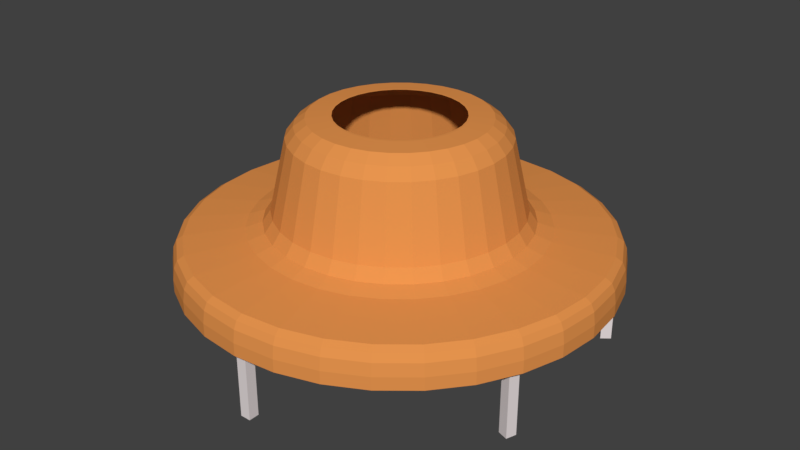 # Source: boombankS.blend  (saved by Blender 2.77.0; exported with 4.5.12 LTS)
import bpy
from mathutils import Matrix  # noqa: F401  (used for matrix-valued properties, if any)

bpy.ops.wm.read_factory_settings(use_empty=True)
scene = bpy.context.scene
scene.name = 'Scene'

# ---- collections
col_collection_1 = bpy.data.collections.new('Collection 1'); scene.collection.children.link(col_collection_1)

# ---- materials (node trees are filled in below, after node groups)
mat_material_001 = bpy.data.materials.new('Material.001')
mat_material_001.alpha_threshold = 0.0
mat_material_001.use_transparent_shadow = False
mat_material_001.diffuse_color = (0.8, 0.2983, 0.07643, 1.0)
mat_material_001.roughness = 0.5
mat_material_052 = bpy.data.materials.new('Material.052')
mat_material_052.alpha_threshold = 0.0
mat_material_052.use_transparent_shadow = False
mat_material_052.diffuse_color = (0.8, 0.7295, 0.7295, 1.0)
mat_material_052.roughness = 0.5

# ---- material node trees

# ---- world
world_world = bpy.data.worlds.new('World'); scene.world = world_world
world_world.color = (0.05088, 0.05088, 0.05088)
world_world.use_sun_shadow = False
world_world.sun_shadow_jitter_overblur = 0.0
world_world.cycles.sampling_method = 'MANUAL'

# ---- meshes
me_cylinder = bpy.data.meshes.new('Cylinder')
me_cylinder.from_pydata([(-0.05169, 1.679, -2.13), (-0.05169, 1.679, -1.487), (-0.05169, 1.769, -2.13), (-0.05169, 1.769, -1.487), (0.03795, 1.679, -2.13), (0.03795, 1.679, -1.487), (0.03795, 1.769, -2.13), (0.03795, 1.769, -1.487), (0.0, 1.0, -1.038), (-0.0007377, 0.8665, -0.4238), (0.1951, 0.9808, -1.038), (0.1682, 0.8499, -0.4238), (0.3827, 0.9239, -1.038), (0.3307, 0.8006, -0.4238), (0.5556, 0.8315, -1.038), (0.4805, 0.7206, -0.4238), (0.7071, 0.7071, -1.038), (0.6117, 0.6128, -0.4238), (0.8315, 0.5556, -1.038), (0.7194, 0.4816, -0.4238), (0.9239, 0.3827, -1.038), (0.7995, 0.3318, -0.4238), (0.9808, 0.1951, -1.038), (0.8488, 0.1694, -0.4238), (1.0, 7.55e-08, -1.038), (0.8654, 0.0003944, -0.4238), (0.9808, -0.1951, -1.038), (0.8488, -0.1686, -0.4238), (0.9239, -0.3827, -1.038), (0.7995, -0.3311, -0.4238), (0.8315, -0.5556, -1.038), (0.7194, -0.4808, -0.4238), (0.7071, -0.7071, -1.038), (0.6117, -0.6121, -0.4238), (0.5556, -0.8315, -1.038), (0.4805, -0.7198, -0.4238), (0.3827, -0.9239, -1.038), (0.3307, -0.7998, -0.4238), (0.1951, -0.9808, -1.038), (0.1682, -0.8491, -0.4238), (-3.258e-07, -1.0, -1.038), (-0.000738, -0.8657, -0.4238), (-0.1951, -0.9808, -1.038), (-0.1697, -0.8491, -0.4238), (-0.3827, -0.9239, -1.038), (-0.3322, -0.7998, -0.4238), (-0.5556, -0.8315, -1.038), (-0.4819, -0.7198, -0.4238), (-0.7071, -0.7071, -1.038), (-0.6132, -0.6121, -0.4238), (-0.8315, -0.5556, -1.038), (-0.7209, -0.4808, -0.4238), (-0.9239, -0.3827, -1.038), (-0.8009, -0.3311, -0.4238), (-0.9808, -0.1951, -1.038), (-0.8502, -0.1686, -0.4238), (-1.0, 9.656e-07, -1.038), (-0.8669, 0.0003952, -0.4238), (-0.9808, 0.1951, -1.038), (-0.8502, 0.1694, -0.4238), (-0.9239, 0.3827, -1.038), (-0.8009, 0.3319, -0.4238), (-0.8315, 0.5556, -1.038), (-0.7209, 0.4816, -0.4238), (-0.7071, 0.7071, -1.038), (-0.6132, 0.6128, -0.4238), (-0.5556, 0.8315, -1.038), (-0.4819, 0.7206, -0.4238), (-0.3827, 0.9239, -1.038), (-0.3322, 0.8006, -0.4238), (-0.1951, 0.9808, -1.038), (-0.1697, 0.8499, -0.4238), (-2.09e-09, 1.039, -1.038), (0.2027, 1.019, -1.038), (0.1748, 0.883, -0.4238), (-0.0007377, 0.9003, -0.4238), (0.3976, 0.9599, -1.038), (0.3437, 0.8318, -0.4238), (0.5773, 0.8639, -1.038), (0.4992, 0.7487, -0.4238), (0.7347, 0.7347, -1.038), (0.6356, 0.6367, -0.4238), (0.8639, 0.5773, -1.038), (0.7475, 0.5004, -0.4238), (0.9599, 0.3976, -1.038), (0.8307, 0.3448, -0.4238), (1.019, 0.2027, -1.038), (0.8819, 0.176, -0.4238), (1.039, 6.601e-08, -1.038), (0.8992, 0.0003944, -0.4238), (1.019, -0.2027, -1.038), (0.8819, -0.1752, -0.4238), (0.9599, -0.3976, -1.038), (0.8307, -0.344, -0.4238), (0.8639, -0.5773, -1.038), (0.7475, -0.4996, -0.4238), (0.7347, -0.7347, -1.038), (0.6356, -0.636, -0.4238), (0.5773, -0.8639, -1.038), (0.4992, -0.7479, -0.4238), (0.3976, -0.9599, -1.038), (0.3437, -0.831, -0.4238), (0.2027, -1.019, -1.038), (0.1748, -0.8823, -0.4238), (-3.406e-07, -1.039, -1.038), (-0.000738, -0.8995, -0.4238), (-0.2027, -1.019, -1.038), (-0.1763, -0.8823, -0.4238), (-0.3976, -0.9599, -1.038), (-0.3451, -0.831, -0.4238), (-0.5773, -0.8639, -1.038), (-0.5007, -0.7479, -0.4238), (-0.7347, -0.7347, -1.038), (-0.6371, -0.636, -0.4238), (-0.8639, -0.5773, -1.038), (-0.749, -0.4996, -0.4238), (-0.9599, -0.3976, -1.038), (-0.8322, -0.344, -0.4238), (-1.019, -0.2027, -1.038), (-0.8834, -0.1752, -0.4238), (-1.039, 9.909e-07, -1.038), (-0.9007, 0.0003952, -0.4238), (-1.019, 0.2027, -1.038), (-0.8834, 0.176, -0.4238), (-0.9599, 0.3976, -1.038), (-0.8322, 0.3448, -0.4238), (-0.8639, 0.5773, -1.038), (-0.749, 0.5004, -0.4238), (-0.7347, 0.7347, -1.038), (-0.6371, 0.6367, -0.4238), (-0.5773, 0.8639, -1.038), (-0.5007, 0.7487, -0.4238), (-0.3976, 0.9599, -1.038), (-0.3451, 0.8318, -0.4238), (-0.2027, 1.019, -1.038), (-0.1763, 0.883, -0.4238), (0.1551, 0.7838, -0.3325), (-0.0007377, 0.7992, -0.3325), (0.3049, 0.7384, -0.3325), (0.4431, 0.6646, -0.3325), (0.5641, 0.5652, -0.3325), (0.6634, 0.4442, -0.3325), (0.7373, 0.3061, -0.3325), (0.7827, 0.1562, -0.3325), (0.7981, 0.0003944, -0.3325), (0.7827, -0.1554, -0.3325), (0.7373, -0.3053, -0.3325), (0.6634, -0.4434, -0.3325), (0.5641, -0.5644, -0.3325), (0.4431, -0.6638, -0.3325), (0.3049, -0.7376, -0.3325), (0.1551, -0.7831, -0.3325), (-0.0007379, -0.7984, -0.3325), (-0.1566, -0.7831, -0.3325), (-0.3064, -0.7376, -0.3325), (-0.4445, -0.6638, -0.3325), (-0.5656, -0.5644, -0.3325), (-0.6649, -0.4434, -0.3325), (-0.7387, -0.3053, -0.3325), (-0.7842, -0.1554, -0.3325), (-0.7995, 0.0003951, -0.3325), (-0.7842, 0.1562, -0.3325), (-0.7387, 0.3061, -0.3325), (-0.6649, 0.4442, -0.3325), (-0.5656, 0.5652, -0.3325), (-0.4445, 0.6646, -0.3325), (-0.3064, 0.7384, -0.3325), (-0.1566, 0.7838, -0.3325), (0.1612, 0.8144, -0.3325), (-0.0007377, 0.8304, -0.3325), (0.3169, 0.7672, -0.3325), (0.4604, 0.6905, -0.3325), (0.5861, 0.5873, -0.3325), (0.6894, 0.4615, -0.3325), (0.7661, 0.318, -0.3325), (0.8133, 0.1623, -0.3325), (0.8292, 0.0003944, -0.3325), (0.8133, -0.1615, -0.3325), (0.7661, -0.3172, -0.3325), (0.6894, -0.4607, -0.3325), (0.5861, -0.5865, -0.3325), (0.4604, -0.6897, -0.3325), (0.3169, -0.7664, -0.3325), (0.1612, -0.8136, -0.3325), (-0.0007379, -0.8296, -0.3325), (-0.1627, -0.8136, -0.3325), (-0.3184, -0.7664, -0.3325), (-0.4618, -0.6897, -0.3325), (-0.5876, -0.5865, -0.3325), (-0.6908, -0.4607, -0.3325), (-0.7675, -0.3172, -0.3325), (-0.8148, -0.1615, -0.3325), (-0.8307, 0.0003952, -0.3325), (-0.8148, 0.1623, -0.3325), (-0.7675, 0.318, -0.3325), (-0.6908, 0.4615, -0.3325), (-0.5876, 0.5873, -0.3325), (-0.4618, 0.6905, -0.3325), (-0.3184, 0.7672, -0.3325), (-0.1627, 0.8144, -0.3325), (0.138, 0.6978, -0.2685), (-0.0007377, 0.7114, -0.2685), (0.2714, 0.6573, -0.2685), (0.3943, 0.5916, -0.2685), (0.502, 0.5032, -0.2685), (0.5905, 0.3954, -0.2685), (0.6562, 0.2725, -0.2685), (0.6966, 0.1391, -0.2685), (0.7103, 0.0003944, -0.2685), (0.6966, -0.1383, -0.2685), (0.6562, -0.2717, -0.2685), (0.5905, -0.3946, -0.2685), (0.502, -0.5024, -0.2685), (0.3943, -0.5908, -0.2685), (0.2714, -0.6565, -0.2685), (0.138, -0.697, -0.2685), (-0.0007379, -0.7106, -0.2685), (-0.1395, -0.697, -0.2685), (-0.2728, -0.6565, -0.2685), (-0.3958, -0.5908, -0.2685), (-0.5035, -0.5024, -0.2685), (-0.5919, -0.3946, -0.2685), (-0.6576, -0.2717, -0.2685), (-0.6981, -0.1383, -0.2685), (-0.7118, 0.0003951, -0.2685), (-0.6981, 0.1391, -0.2685), (-0.6576, 0.2725, -0.2685), (-0.5919, 0.3954, -0.2685), (-0.5035, 0.5032, -0.2685), (-0.3958, 0.5916, -0.2685), (-0.2728, 0.6573, -0.2685), (-0.1395, 0.6978, -0.2685), (0.1434, 0.725, -0.2685), (-0.0007377, 0.7392, -0.2685), (0.282, 0.6829, -0.2685), (0.4097, 0.6147, -0.2685), (0.5217, 0.5228, -0.2685), (0.6135, 0.4108, -0.2685), (0.6818, 0.2831, -0.2685), (0.7239, 0.1445, -0.2685), (0.738, 0.0003944, -0.2685), (0.7239, -0.1437, -0.2685), (0.6818, -0.2823, -0.2685), (0.6135, -0.4101, -0.2685), (0.5217, -0.522, -0.2685), (0.4097, -0.6139, -0.2685), (0.282, -0.6822, -0.2685), (0.1434, -0.7242, -0.2685), (-0.0007379, -0.7384, -0.2685), (-0.1449, -0.7242, -0.2685), (-0.2835, -0.6822, -0.2685), (-0.4112, -0.6139, -0.2685), (-0.5231, -0.522, -0.2685), (-0.615, -0.4101, -0.2685), (-0.6833, -0.2823, -0.2685), (-0.7253, -0.1437, -0.2685), (-0.7395, 0.0003951, -0.2685), (-0.7253, 0.1445, -0.2685), (-0.6833, 0.2831, -0.2685), (-0.615, 0.4108, -0.2685), (-0.5231, 0.5228, -0.2685), (-0.4112, 0.6147, -0.2685), (-0.2835, 0.6829, -0.2685), (-0.1449, 0.725, -0.2685), (0.1027, 0.5204, -0.2549), (-0.0007376, 0.5306, -0.2549), (0.2022, 0.4902, -0.2549), (0.2938, 0.4412, -0.2549), (0.3742, 0.3753, -0.2549), (0.4401, 0.2949, -0.2549), (0.4891, 0.2033, -0.2549), (0.5193, 0.1038, -0.2549), (0.5294, 0.0003945, -0.2549), (0.5193, -0.103, -0.2549), (0.4891, -0.2025, -0.2549), (0.4401, -0.2942, -0.2549), (0.3742, -0.3745, -0.2549), (0.2938, -0.4404, -0.2549), (0.2022, -0.4894, -0.2549), (0.1027, -0.5196, -0.2549), (-0.0007378, -0.5298, -0.2549), (-0.1042, -0.5196, -0.2549), (-0.2036, -0.4894, -0.2549), (-0.2953, -0.4404, -0.2549), (-0.3756, -0.3745, -0.2549), (-0.4416, -0.2942, -0.2549), (-0.4906, -0.2025, -0.2549), (-0.5207, -0.103, -0.2549), (-0.5309, 0.000395, -0.2549), (-0.5207, 0.1038, -0.2549), (-0.4906, 0.2033, -0.2549), (-0.4416, 0.2949, -0.2549), (-0.3756, 0.3753, -0.2549), (-0.2953, 0.4412, -0.2549), (-0.2036, 0.4902, -0.2549), (-0.1042, 0.5204, -0.2549), (0.1067, 0.5407, -0.2549), (-0.0007376, 0.5513, -0.2549), (0.2101, 0.5093, -0.2549), (0.3053, 0.4584, -0.2549), (0.3888, 0.3899, -0.2549), (0.4573, 0.3064, -0.2549), (0.5082, 0.2112, -0.2549), (0.5395, 0.1079, -0.2549), (0.5501, 0.0003945, -0.2549), (0.5395, -0.1071, -0.2549), (0.5082, -0.2104, -0.2549), (0.4573, -0.3057, -0.2549), (0.3888, -0.3891, -0.2549), (0.3053, -0.4576, -0.2549), (0.2101, -0.5085, -0.2549), (0.1067, -0.5399, -0.2549), (-0.0007378, -0.5505, -0.2549), (-0.1082, -0.5399, -0.2549), (-0.2115, -0.5085, -0.2549), (-0.3068, -0.4576, -0.2549), (-0.3903, -0.3891, -0.2549), (-0.4588, -0.3057, -0.2549), (-0.5097, -0.2104, -0.2549), (-0.541, -0.1071, -0.2549), (-0.5516, 0.000395, -0.2549), (-0.541, 0.1079, -0.2549), (-0.5097, 0.2112, -0.2549), (-0.4588, 0.3064, -0.2549), (-0.3903, 0.3899, -0.2549), (-0.3068, 0.4584, -0.2549), (-0.2115, 0.5093, -0.2549), (-0.1082, 0.5407, -0.2549), (-6.488e-09, 1.065, -1.139), (0.2078, 1.045, -1.139), (0.4076, 0.984, -1.139), (0.5917, 0.8856, -1.139), (0.7531, 0.7531, -1.139), (0.8856, 0.5917, -1.139), (0.984, 0.4076, -1.139), (1.045, 0.2078, -1.139), (1.065, 6.101e-08, -1.139), (1.045, -0.2078, -1.139), (0.984, -0.4076, -1.139), (0.8856, -0.5917, -1.139), (0.7531, -0.7531, -1.139), (0.5917, -0.8856, -1.139), (0.4076, -0.984, -1.139), (0.2078, -1.045, -1.139), (-3.535e-07, -1.065, -1.139), (-0.2078, -1.045, -1.139), (-0.4076, -0.984, -1.139), (-0.5917, -0.8856, -1.139), (-0.7531, -0.7531, -1.139), (-0.8856, -0.5917, -1.139), (-0.984, -0.4076, -1.139), (-1.045, -0.2078, -1.139), (-1.065, 1.009e-06, -1.139), (-1.045, 0.2078, -1.139), (-0.984, 0.4076, -1.139), (-0.8856, 0.5917, -1.139), (-0.7531, 0.7531, -1.139), (-0.5917, 0.8856, -1.139), (-0.4076, 0.984, -1.139), (-0.2078, 1.045, -1.139), (-8.715e-09, 1.107, -1.139), (0.2159, 1.085, -1.139), (0.4235, 1.022, -1.139), (0.6148, 0.9202, -1.139), (0.7825, 0.7825, -1.139), (0.9202, 0.6148, -1.139), (1.022, 0.4235, -1.139), (1.085, 0.2159, -1.139), (1.107, 5.091e-08, -1.139), (1.085, -0.2159, -1.139), (1.022, -0.4235, -1.139), (0.9202, -0.6148, -1.139), (0.7825, -0.7825, -1.139), (0.6148, -0.9202, -1.139), (0.4235, -1.022, -1.139), (0.2159, -1.085, -1.139), (-3.693e-07, -1.107, -1.139), (-0.2159, -1.085, -1.139), (-0.4235, -1.022, -1.139), (-0.6148, -0.9202, -1.139), (-0.7825, -0.7825, -1.139), (-0.9202, -0.6148, -1.139), (-1.022, -0.4235, -1.139), (-1.085, -0.2159, -1.139), (-1.107, 1.036e-06, -1.139), (-1.085, 0.2159, -1.139), (-1.022, 0.4235, -1.139), (-0.9202, 0.6148, -1.139), (-0.7825, 0.7825, -1.139), (-0.6148, 0.9202, -1.139), (-0.4235, 1.022, -1.139), (-0.2159, 1.085, -1.139), (-2.132e-08, 1.197, -1.182), (0.2336, 1.174, -1.182), (0.4582, 1.106, -1.182), (0.6652, 0.9956, -1.182), (0.8467, 0.8467, -1.182), (0.9956, 0.6652, -1.182), (1.106, 0.4582, -1.182), (1.174, 0.2336, -1.182), (1.197, 3.111e-08, -1.182), (1.174, -0.2336, -1.182), (1.106, -0.4582, -1.182), (0.9956, -0.6652, -1.182), (0.8467, -0.8467, -1.182), (0.6652, -0.9956, -1.182), (0.4582, -1.106, -1.182), (0.2336, -1.174, -1.182), (-4.115e-07, -1.197, -1.182), (-0.2336, -1.174, -1.182), (-0.4582, -1.106, -1.182), (-0.6652, -0.9956, -1.182), (-0.8467, -0.8467, -1.182), (-0.9956, -0.6652, -1.182), (-1.106, -0.4582, -1.182), (-1.174, -0.2336, -1.182), (-1.197, 1.097e-06, -1.182), (-1.174, 0.2336, -1.182), (-1.106, 0.4582, -1.182), (-0.9956, 0.6652, -1.182), (-0.8467, 0.8467, -1.182), (-0.6652, 0.9956, -1.182), (-0.4582, 1.106, -1.182), (-0.2336, 1.174, -1.182), (-2.382e-08, 1.244, -1.182), (0.2427, 1.22, -1.182), (0.4761, 1.149, -1.182), (0.6912, 1.034, -1.182), (0.8797, 0.8797, -1.182), (1.034, 0.6912, -1.182), (1.149, 0.4761, -1.182), (1.22, 0.2427, -1.182), (1.244, 1.975e-08, -1.182), (1.22, -0.2427, -1.182), (1.149, -0.4761, -1.182), (1.034, -0.6912, -1.182), (0.8797, -0.8797, -1.182), (0.6912, -1.034, -1.182), (0.4761, -1.149, -1.182), (0.2427, -1.22, -1.182), (-4.292e-07, -1.244, -1.182), (-0.2427, -1.22, -1.182), (-0.4761, -1.149, -1.182), (-0.6912, -1.034, -1.182), (-0.8797, -0.8797, -1.182), (-1.034, -0.6912, -1.182), (-1.149, -0.4761, -1.182), (-1.22, -0.2427, -1.182), (-1.244, 1.127e-06, -1.182), (-1.22, 0.2427, -1.182), (-1.149, 0.4761, -1.182), (-1.034, 0.6912, -1.182), (-0.8797, 0.8797, -1.182), (-0.6912, 1.034, -1.182), (-0.4761, 1.149, -1.182), (-0.2427, 1.22, -1.182), (-8.749e-08, 1.68, -1.236), (0.3278, 1.648, -1.236), (0.6431, 1.552, -1.236), (0.9336, 1.397, -1.236), (1.188, 1.188, -1.236), (1.397, 0.9336, -1.236), (1.552, 0.6431, -1.236), (1.648, 0.3278, -1.236), (1.68, -8.783e-08, -1.236), (1.648, -0.3278, -1.236), (1.552, -0.6431, -1.236), (1.397, -0.9336, -1.236), (1.188, -1.188, -1.236), (0.9336, -1.397, -1.236), (0.6431, -1.552, -1.236), (0.3278, -1.648, -1.236), (-6.35e-07, -1.68, -1.236), (-0.3278, -1.648, -1.236), (-0.6431, -1.552, -1.236), (-0.9336, -1.397, -1.236), (-1.188, -1.188, -1.236), (-1.397, -0.9336, -1.236), (-1.552, -0.6431, -1.236), (-1.648, -0.3278, -1.236), (-1.68, 1.408e-06, -1.236), (-1.648, 0.3278, -1.236), (-1.552, 0.6431, -1.236), (-1.397, 0.9336, -1.236), (-1.188, 1.188, -1.236), (-0.9336, 1.397, -1.236), (-0.6431, 1.552, -1.236), (-0.3278, 1.648, -1.236), (-9.1e-08, 1.746, -1.236), (0.3406, 1.712, -1.236), (0.6682, 1.613, -1.236), (0.97, 1.452, -1.236), (1.235, 1.235, -1.236), (1.452, 0.97, -1.236), (1.613, 0.6682, -1.236), (1.712, 0.3406, -1.236), (1.746, -1.038e-07, -1.236), (1.712, -0.3406, -1.236), (1.613, -0.6682, -1.236), (1.452, -0.97, -1.236), (1.235, -1.235, -1.236), (0.97, -1.452, -1.236), (0.6682, -1.613, -1.236), (0.3406, -1.712, -1.236), (-6.599e-07, -1.746, -1.236), (-0.3406, -1.712, -1.236), (-0.6682, -1.613, -1.236), (-0.97, -1.452, -1.236), (-1.235, -1.235, -1.236), (-1.452, -0.97, -1.236), (-1.613, -0.6682, -1.236), (-1.712, -0.3406, -1.236), (-1.746, 1.45e-06, -1.236), (-1.712, 0.3406, -1.236), (-1.613, 0.6682, -1.236), (-1.452, 0.97, -1.236), (-1.235, 1.235, -1.236), (-0.97, 1.452, -1.236), (-0.6682, 1.613, -1.236), (-0.3406, 1.712, -1.236), (-9.27e-08, 1.733, -1.271), (0.338, 1.699, -1.271), (0.6631, 1.601, -1.271), (0.9627, 1.441, -1.271), (1.225, 1.225, -1.271), (1.441, 0.9627, -1.271), (1.601, 0.6631, -1.271), (1.699, 0.338, -1.271), (1.733, -1.004e-07, -1.271), (1.699, -0.338, -1.271), (1.601, -0.6631, -1.271), (1.441, -0.9627, -1.271), (1.225, -1.225, -1.271), (0.9627, -1.441, -1.271), (0.6631, -1.601, -1.271), (0.338, -1.699, -1.271), (-6.573e-07, -1.733, -1.271), (-0.3381, -1.699, -1.271), (-0.6631, -1.601, -1.271), (-0.9627, -1.441, -1.271), (-1.225, -1.225, -1.271), (-1.441, -0.9627, -1.271), (-1.601, -0.6631, -1.271), (-1.699, -0.338, -1.271), (-1.733, 1.442e-06, -1.271), (-1.699, 0.3381, -1.271), (-1.601, 0.6631, -1.271), (-1.441, 0.9627, -1.271), (-1.225, 1.225, -1.271), (-0.9627, 1.441, -1.271), (-0.6631, 1.601, -1.271), (-0.338, 1.699, -1.271), (-9.632e-08, 1.8, -1.271), (0.3512, 1.766, -1.271), (0.689, 1.663, -1.271), (1.0, 1.497, -1.271), (1.273, 1.273, -1.271), (1.497, 1.0, -1.271), (1.663, 0.689, -1.271), (1.766, 0.3512, -1.271), (1.8, -1.168e-07, -1.271), (1.766, -0.3512, -1.271), (1.663, -0.689, -1.271), (1.497, -1.0, -1.271), (1.273, -1.273, -1.271), (1.0, -1.497, -1.271), (0.689, -1.663, -1.271), (0.3512, -1.766, -1.271), (-6.83e-07, -1.8, -1.271), (-0.3512, -1.766, -1.271), (-0.689, -1.663, -1.271), (-1.0, -1.497, -1.271), (-1.273, -1.273, -1.271), (-1.497, -1.0, -1.271), (-1.663, -0.689, -1.271), (-1.766, -0.3512, -1.271), (-1.8, 1.486e-06, -1.271), (-1.766, 0.3512, -1.271), (-1.663, 0.689, -1.271), (-1.497, 1.0, -1.271), (-1.273, 1.273, -1.271), (-1.0, 1.497, -1.271), (-0.689, 1.663, -1.271), (-0.3512, 1.766, -1.271), (-9.561e-08, 1.759, -1.333), (0.3432, 1.725, -1.333), (0.6732, 1.625, -1.333), (0.9774, 1.463, -1.333), (1.244, 1.244, -1.333), (1.463, 0.9774, -1.333), (1.625, 0.6732, -1.333), (1.725, 0.3432, -1.333), (1.759, -1.073e-07, -1.333), (1.725, -0.3432, -1.333), (1.625, -0.6732, -1.333), (1.463, -0.9774, -1.333), (1.244, -1.244, -1.333), (0.9774, -1.463, -1.333), (0.6732, -1.625, -1.333), (0.3432, -1.725, -1.333), (-6.689e-07, -1.759, -1.333), (-0.3432, -1.725, -1.333), (-0.6732, -1.625, -1.333), (-0.9774, -1.463, -1.333), (-1.244, -1.244, -1.333), (-1.463, -0.9774, -1.333), (-1.625, -0.6732, -1.333), (-1.725, -0.3432, -1.333), (-1.759, 1.459e-06, -1.333), (-1.725, 0.3432, -1.333), (-1.625, 0.6732, -1.333), (-1.463, 0.9774, -1.333), (-1.244, 1.244, -1.333), (-0.9774, 1.463, -1.333), (-0.6732, 1.625, -1.333), (-0.3432, 1.725, -1.333), (-9.929e-08, 1.828, -1.333), (0.3566, 1.793, -1.333), (0.6995, 1.689, -1.333), (1.016, 1.52, -1.333), (1.293, 1.293, -1.333), (1.52, 1.016, -1.333), (1.689, 0.6995, -1.333), (1.793, 0.3566, -1.333), (1.828, -1.24e-07, -1.333), (1.793, -0.3566, -1.333), (1.689, -0.6995, -1.333), (1.52, -1.016, -1.333), (1.293, -1.293, -1.333), (1.016, -1.52, -1.333), (0.6995, -1.689, -1.333), (0.3566, -1.793, -1.333), (-6.949e-07, -1.828, -1.333), (-0.3566, -1.793, -1.333), (-0.6995, -1.689, -1.333), (-1.016, -1.52, -1.333), (-1.293, -1.293, -1.333), (-1.52, -1.016, -1.333), (-1.689, -0.6995, -1.333), (-1.793, -0.3566, -1.333), (-1.828, 1.503e-06, -1.333), (-1.793, 0.3566, -1.333), (-1.293, 1.293, -1.333), (-1.016, 1.52, -1.333), (-0.6995, 1.689, -1.333), (-0.3566, 1.793, -1.333), (-9.667e-08, 1.773, -1.438), (0.3459, 1.739, -1.438), (0.6785, 1.638, -1.438), (0.9851, 1.474, -1.438), (1.254, 1.254, -1.438), (1.474, 0.9851, -1.438), (1.638, 0.6785, -1.438), (1.739, 0.3459, -1.438), (1.773, -1.106e-07, -1.438), (1.739, -0.3459, -1.438), (1.638, -0.6785, -1.438), (1.474, -0.9851, -1.438), (1.254, -1.254, -1.438), (0.9851, -1.474, -1.438), (0.6785, -1.638, -1.438), (0.3459, -1.739, -1.438), (-6.744e-07, -1.773, -1.438), (-0.3459, -1.739, -1.438), (-0.6785, -1.638, -1.438), (-0.9851, -1.474, -1.438), (-1.254, -1.254, -1.438), (-1.474, -0.9851, -1.438), (-1.638, -0.6785, -1.438), (-1.739, -0.3459, -1.438), (-1.773, 1.468e-06, -1.438), (-1.739, 0.3459, -1.438), (-1.638, 0.6785, -1.438), (-1.474, 0.9851, -1.438), (-1.254, 1.254, -1.438), (-0.9851, 1.474, -1.438), (-0.6785, 1.638, -1.438), (-0.3459, 1.739, -1.438), (-1.004e-07, 1.842, -1.438), (0.3594, 1.807, -1.438), (0.705, 1.702, -1.438), (1.024, 1.532, -1.438), (1.303, 1.303, -1.438), (1.532, 1.024, -1.438), (1.702, 0.705, -1.438), (1.807, 0.3594, -1.438), (1.842, -1.274e-07, -1.438), (1.807, -0.3594, -1.438), (1.702, -0.705, -1.438), (1.532, -1.024, -1.438), (1.303, -1.303, -1.438), (1.024, -1.532, -1.438), (0.705, -1.702, -1.438), (0.3594, -1.807, -1.438), (-7.007e-07, -1.842, -1.438), (-0.3594, -1.807, -1.438), (-0.705, -1.702, -1.438), (-1.024, -1.532, -1.438), (-1.303, -1.303, -1.438), (-1.532, -1.024, -1.438), (-1.702, -0.705, -1.438), (-1.807, -0.3594, -1.438), (-1.842, 1.512e-06, -1.438), (-1.807, 0.3594, -1.438), (-1.532, 1.024, -1.438), (-1.303, 1.303, -1.438), (-1.024, 1.532, -1.438), (-0.705, 1.702, -1.438), (-0.3594, 1.807, -1.438), (-9.667e-08, 1.773, -1.547), (0.3459, 1.739, -1.547), (0.6785, 1.638, -1.547), (0.9851, 1.474, -1.547), (1.254, 1.254, -1.547), (1.474, 0.9851, -1.547), (1.638, 0.6785, -1.547), (1.739, 0.3459, -1.547), (1.773, -1.106e-07, -1.547), (1.739, -0.3459, -1.547), (1.638, -0.6785, -1.547), (1.474, -0.9851, -1.547), (1.254, -1.254, -1.547), (0.9851, -1.474, -1.547), (0.6785, -1.638, -1.547), (0.3459, -1.739, -1.547), (-6.744e-07, -1.773, -1.547), (-0.3459, -1.739, -1.547), (-0.6785, -1.638, -1.547), (-0.9851, -1.474, -1.547), (-1.254, -1.254, -1.547), (-1.474, -0.9851, -1.547), (-1.638, -0.6785, -1.547), (-1.739, -0.3459, -1.547), (-1.773, 1.468e-06, -1.547), (-1.739, 0.3459, -1.547), (-1.638, 0.6785, -1.547), (-1.474, 0.9851, -1.547), (-1.254, 1.254, -1.547), (-0.9851, 1.474, -1.547), (-0.6785, 1.638, -1.547), (-0.3459, 1.739, -1.547), (-1.004e-07, 1.842, -1.547), (0.3594, 1.807, -1.547), (0.705, 1.702, -1.547), (1.024, 1.532, -1.547), (1.303, 1.303, -1.547), (1.532, 1.024, -1.547), (1.702, 0.705, -1.547), (1.807, 0.3594, -1.547), (1.842, -1.274e-07, -1.547), (1.807, -0.3594, -1.547), (1.702, -0.705, -1.547), (1.532, -1.024, -1.547), (1.303, -1.303, -1.547), (1.024, -1.532, -1.547), (0.705, -1.702, -1.547), (0.3594, -1.807, -1.547), (-7.007e-07, -1.842, -1.547), (-0.3594, -1.807, -1.547), (-0.705, -1.702, -1.547), (-1.024, -1.532, -1.547), (-1.303, -1.303, -1.547), (-1.532, -1.024, -1.547), (-1.702, -0.705, -1.547), (-1.807, -0.3594, -1.547), (-1.842, 1.512e-06, -1.547), (-1.807, 0.3594, -1.547), (-1.702, 0.705, -1.547), (-1.532, 1.024, -1.547), (-1.303, 1.303, -1.547), (-1.024, 1.532, -1.547), (-0.705, 1.702, -1.547), (-0.3594, 1.807, -1.547), (-1.522, 1.013, -1.333), (-1.692, 0.6949, -1.333), (-1.702, 0.705, -1.438), (-1.797, 0.3493, -1.333), (-0.05169, -1.779, -2.13), (-0.05169, -1.779, -1.487), (-0.05169, -1.689, -2.13), (-0.05169, -1.689, -1.487), (0.03795, -1.779, -2.13), (0.03795, -1.779, -1.487), (0.03795, -1.689, -2.13), (0.03795, -1.689, -1.487), (-1.5, 0.9406, -2.13), (-1.5, 0.9406, -1.487), (-1.447, 1.013, -2.13), (-1.447, 1.013, -1.487), (-1.428, 0.8876, -2.13), (-1.428, 0.8876, -1.487), (-1.375, 0.9599, -2.13), (-1.375, 0.9599, -1.487), (-1.562, -0.6284, -2.13), (-1.562, -0.6284, -1.487), (-1.518, -0.7064, -2.13), (-1.518, -0.7064, -1.487), (-1.64, -0.6726, -2.13), (-1.64, -0.6726, -1.487), (-1.596, -0.7506, -2.13), (-1.596, -0.7506, -1.487), (1.353, 0.9948, -2.19), (1.353, 0.9948, -1.547), (1.423, 1.051, -2.19), (1.423, 1.051, -1.547), (1.409, 0.9248, -2.19), (1.409, 0.9248, -1.547), (1.479, 0.9808, -2.19), (1.479, 0.9808, -1.547), (1.646, -0.6619, -2.13), (1.646, -0.6619, -1.487), (1.617, -0.7466, -2.13), (1.617, -0.7466, -1.487), (1.561, -0.6325, -2.13), (1.561, -0.6325, -1.487), (1.532, -0.7172, -2.13), (1.532, -0.7172, -1.487)], [], [(1, 3, 2, 0), (3, 7, 6, 2), (7, 5, 4, 6), (5, 1, 0, 4), (0, 2, 6, 4), (5, 7, 3, 1), (8, 10, 11, 9), (10, 12, 13, 11), (12, 14, 15, 13), (14, 16, 17, 15), (16, 18, 19, 17), (18, 20, 21, 19), (20, 22, 23, 21), (22, 24, 25, 23), (24, 26, 27, 25), (26, 28, 29, 27), (28, 30, 31, 29), (30, 32, 33, 31), (32, 34, 35, 33), (34, 36, 37, 35), (36, 38, 39, 37), (38, 40, 41, 39), (40, 42, 43, 41), (42, 44, 45, 43), (44, 46, 47, 45), (46, 48, 49, 47), (48, 50, 51, 49), (50, 52, 53, 51), (52, 54, 55, 53), (54, 56, 57, 55), (56, 58, 59, 57), (58, 60, 61, 59), (60, 62, 63, 61), (62, 64, 65, 63), (64, 66, 67, 65), (66, 68, 69, 67), (68, 70, 71, 69), (70, 8, 9, 71), (72, 75, 74, 73), (73, 74, 77, 76), (76, 77, 79, 78), (78, 79, 81, 80), (80, 81, 83, 82), (82, 83, 85, 84), (84, 85, 87, 86), (86, 87, 89, 88), (88, 89, 91, 90), (90, 91, 93, 92), (92, 93, 95, 94), (94, 95, 97, 96), (96, 97, 99, 98), (98, 99, 101, 100), (100, 101, 103, 102), (102, 103, 105, 104), (104, 105, 107, 106), (106, 107, 109, 108), (108, 109, 111, 110), (110, 111, 113, 112), (112, 113, 115, 114), (114, 115, 117, 116), (116, 117, 119, 118), (118, 119, 121, 120), (120, 121, 123, 122), (122, 123, 125, 124), (124, 125, 127, 126), (126, 127, 129, 128), (128, 129, 131, 130), (130, 131, 133, 132), (132, 133, 135, 134), (134, 135, 75, 72), (107, 105, 184, 185), (8, 70, 359, 328), (35, 37, 150, 149), (122, 124, 386, 385), (89, 87, 175, 176), (54, 52, 350, 351), (17, 19, 141, 140), (104, 106, 377, 376), (69, 71, 167, 166), (36, 34, 341, 342), (123, 121, 192, 193), (86, 88, 368, 367), (51, 53, 158, 157), (18, 16, 332, 333), (105, 103, 183, 184), (70, 68, 358, 359), (33, 35, 149, 148), (120, 122, 385, 384), (87, 85, 174, 175), (52, 50, 349, 350), (15, 17, 140, 139), (102, 104, 376, 375), (67, 69, 166, 165), (34, 32, 340, 341), (121, 119, 191, 192), (84, 86, 367, 366), (49, 51, 157, 156), (16, 14, 331, 332), (103, 101, 182, 183), (68, 66, 357, 358), (31, 33, 148, 147), (118, 120, 384, 383), (85, 83, 173, 174), (50, 48, 348, 349), (13, 15, 139, 138), (100, 102, 375, 374), (75, 135, 199, 169), (32, 30, 339, 340), (65, 67, 165, 164), (82, 84, 366, 365), (119, 117, 190, 191), (47, 49, 156, 155), (14, 12, 330, 331), (134, 72, 360, 391), (101, 99, 181, 182), (66, 64, 356, 357), (29, 31, 147, 146), (83, 81, 172, 173), (116, 118, 383, 382), (48, 46, 347, 348), (11, 13, 138, 136), (98, 100, 374, 373), (135, 133, 198, 199), (63, 65, 164, 163), (30, 28, 338, 339), (80, 82, 365, 364), (117, 115, 189, 190), (12, 10, 329, 330), (132, 134, 391, 390), (45, 47, 155, 154), (99, 97, 180, 181), (27, 29, 146, 145), (64, 62, 355, 356), (114, 116, 382, 381), (159, 160, 224, 223), (186, 185, 249, 250), (158, 159, 223, 222), (185, 184, 248, 249), (157, 158, 222, 221), (184, 183, 247, 248), (156, 157, 221, 220), (183, 182, 246, 247), (155, 156, 220, 219), (182, 181, 245, 246), (154, 155, 219, 218), (181, 180, 244, 245), (153, 154, 218, 217), (180, 179, 243, 244), (152, 153, 217, 216), (179, 178, 242, 243), (151, 152, 216, 215), (178, 177, 241, 242), (150, 151, 215, 214), (177, 176, 240, 241), (149, 150, 214, 213), (176, 175, 239, 240), (148, 149, 213, 212), (175, 174, 238, 239), (147, 148, 212, 211), (174, 173, 237, 238), (169, 199, 263, 233), (146, 147, 211, 210), (173, 172, 236, 237), (199, 198, 262, 263), (145, 146, 210, 209), (172, 171, 235, 236), (53, 55, 159, 158), (125, 123, 193, 194), (71, 9, 137, 167), (19, 21, 142, 141), (91, 89, 176, 177), (37, 39, 151, 150), (109, 107, 185, 186), (74, 75, 169, 168), (55, 57, 160, 159), (127, 125, 194, 195), (21, 23, 143, 142), (93, 91, 177, 178), (39, 41, 152, 151), (111, 109, 186, 187), (57, 59, 161, 160), (129, 127, 195, 196), (77, 74, 168, 170), (23, 25, 144, 143), (95, 93, 178, 179), (41, 43, 153, 152), (113, 111, 187, 188), (59, 61, 162, 161), (131, 129, 196, 197), (79, 77, 170, 171), (25, 27, 145, 144), (97, 95, 179, 180), (43, 45, 154, 153), (115, 113, 188, 189), (9, 11, 136, 137), (61, 63, 163, 162), (133, 131, 197, 198), (81, 79, 171, 172), (254, 253, 317, 318), (201, 200, 264, 265), (226, 227, 291, 290), (253, 252, 316, 317), (225, 226, 290, 289), (252, 251, 315, 316), (224, 225, 289, 288), (251, 250, 314, 315), (223, 224, 288, 287), (250, 249, 313, 314), (222, 223, 287, 286), (249, 248, 312, 313), (221, 222, 286, 285), (248, 247, 311, 312), (220, 221, 285, 284), (247, 246, 310, 311), (219, 220, 284, 283), (246, 245, 309, 310), (218, 219, 283, 282), (245, 244, 308, 309), (217, 218, 282, 281), (244, 243, 307, 308), (216, 217, 281, 280), (243, 242, 306, 307), (215, 216, 280, 279), (242, 241, 305, 306), (214, 215, 279, 278), (241, 240, 304, 305), (213, 214, 278, 277), (240, 239, 303, 304), (212, 213, 277, 276), (239, 238, 302, 303), (187, 186, 250, 251), (160, 161, 225, 224), (188, 187, 251, 252), (161, 162, 226, 225), (189, 188, 252, 253), (162, 163, 227, 226), (137, 136, 200, 201), (190, 189, 253, 254), (163, 164, 228, 227), (136, 138, 202, 200), (191, 190, 254, 255), (164, 165, 229, 228), (138, 139, 203, 202), (192, 191, 255, 256), (165, 166, 230, 229), (139, 140, 204, 203), (193, 192, 256, 257), (166, 167, 231, 230), (140, 141, 205, 204), (194, 193, 257, 258), (167, 137, 201, 231), (141, 142, 206, 205), (195, 194, 258, 259), (168, 169, 233, 232), (142, 143, 207, 206), (196, 195, 259, 260), (170, 168, 232, 234), (143, 144, 208, 207), (197, 196, 260, 261), (171, 170, 234, 235), (144, 145, 209, 208), (198, 197, 261, 262), (273, 274, 306, 305), (282, 283, 315, 314), (291, 292, 324, 323), (264, 266, 298, 296), (274, 275, 307, 306), (283, 284, 316, 315), (292, 293, 325, 324), (266, 267, 299, 298), (275, 276, 308, 307), (284, 285, 317, 316), (293, 294, 326, 325), (267, 268, 300, 299), (276, 277, 309, 308), (285, 286, 318, 317), (294, 295, 327, 326), (268, 269, 301, 300), (277, 278, 310, 309), (286, 287, 319, 318), (295, 265, 297, 327), (269, 270, 302, 301), (278, 279, 311, 310), (287, 288, 320, 319), (270, 271, 303, 302), (279, 280, 312, 311), (288, 289, 321, 320), (271, 272, 304, 303), (280, 281, 313, 312), (289, 290, 322, 321), (272, 273, 305, 304), (281, 282, 314, 313), (265, 264, 296, 297), (290, 291, 323, 322), (227, 228, 292, 291), (200, 202, 266, 264), (255, 254, 318, 319), (228, 229, 293, 292), (202, 203, 267, 266), (256, 255, 319, 320), (229, 230, 294, 293), (203, 204, 268, 267), (257, 256, 320, 321), (230, 231, 295, 294), (204, 205, 269, 268), (258, 257, 321, 322), (231, 201, 265, 295), (205, 206, 270, 269), (259, 258, 322, 323), (232, 233, 297, 296), (206, 207, 271, 270), (260, 259, 323, 324), (234, 232, 296, 298), (207, 208, 272, 271), (261, 260, 324, 325), (235, 234, 298, 299), (208, 209, 273, 272), (262, 261, 325, 326), (236, 235, 299, 300), (209, 210, 274, 273), (263, 262, 326, 327), (237, 236, 300, 301), (210, 211, 275, 274), (233, 263, 327, 297), (238, 237, 301, 302), (211, 212, 276, 275), (385, 386, 450, 449), (333, 332, 396, 397), (359, 358, 422, 423), (384, 385, 449, 448), (332, 331, 395, 396), (358, 357, 421, 422), (383, 384, 448, 447), (331, 330, 394, 395), (357, 356, 420, 421), (382, 383, 447, 446), (330, 329, 393, 394), (356, 355, 419, 420), (381, 382, 446, 445), (329, 328, 392, 393), (355, 354, 418, 419), (380, 381, 445, 444), (354, 353, 417, 418), (379, 380, 444, 443), (353, 352, 416, 417), (378, 379, 443, 442), (352, 351, 415, 416), (377, 378, 442, 441), (351, 350, 414, 415), (376, 377, 441, 440), (350, 349, 413, 414), (375, 376, 440, 439), (349, 348, 412, 413), (374, 375, 439, 438), (348, 347, 411, 412), (373, 374, 438, 437), (347, 346, 410, 411), (372, 373, 437, 436), (20, 18, 333, 334), (88, 90, 369, 368), (38, 36, 342, 343), (106, 108, 378, 377), (72, 73, 361, 360), (56, 54, 351, 352), (124, 126, 387, 386), (22, 20, 334, 335), (90, 92, 370, 369), (40, 38, 343, 344), (108, 110, 379, 378), (58, 56, 352, 353), (126, 128, 388, 387), (73, 76, 362, 361), (24, 22, 335, 336), (92, 94, 371, 370), (42, 40, 344, 345), (110, 112, 380, 379), (60, 58, 353, 354), (128, 130, 389, 388), (76, 78, 363, 362), (26, 24, 336, 337), (94, 96, 372, 371), (44, 42, 345, 346), (112, 114, 381, 380), (10, 8, 328, 329), (62, 60, 354, 355), (130, 132, 390, 389), (78, 80, 364, 363), (28, 26, 337, 338), (96, 98, 373, 372), (46, 44, 346, 347), (451, 452, 516, 515), (399, 398, 462, 463), (424, 425, 489, 488), (450, 451, 515, 514), (398, 397, 461, 462), (392, 423, 487, 456), (449, 450, 514, 513), (397, 396, 460, 461), (423, 422, 486, 487), (448, 449, 513, 512), (396, 395, 459, 460), (422, 421, 485, 486), (447, 448, 512, 511), (395, 394, 458, 459), (421, 420, 484, 485), (446, 447, 511, 510), (394, 393, 457, 458), (420, 419, 483, 484), (445, 446, 510, 509), (393, 392, 456, 457), (419, 418, 482, 483), (444, 445, 509, 508), (418, 417, 481, 482), (443, 444, 508, 507), (417, 416, 480, 481), (442, 443, 507, 506), (416, 415, 479, 480), (441, 442, 506, 505), (415, 414, 478, 479), (440, 441, 505, 504), (414, 413, 477, 478), (439, 440, 504, 503), (328, 359, 423, 392), (334, 333, 397, 398), (386, 387, 451, 450), (360, 361, 425, 424), (335, 334, 398, 399), (387, 388, 452, 451), (361, 362, 426, 425), (336, 335, 399, 400), (388, 389, 453, 452), (362, 363, 427, 426), (337, 336, 400, 401), (389, 390, 454, 453), (363, 364, 428, 427), (338, 337, 401, 402), (390, 391, 455, 454), (364, 365, 429, 428), (339, 338, 402, 403), (391, 360, 424, 455), (365, 366, 430, 429), (340, 339, 403, 404), (366, 367, 431, 430), (341, 340, 404, 405), (367, 368, 432, 431), (342, 341, 405, 406), (368, 369, 433, 432), (343, 342, 406, 407), (369, 370, 434, 433), (344, 343, 407, 408), (370, 371, 435, 434), (345, 344, 408, 409), (371, 372, 436, 435), (346, 345, 409, 410), (517, 518, 582, 581), (465, 464, 528, 529), (490, 491, 555, 554), (516, 517, 581, 580), (464, 463, 527, 528), (489, 490, 554, 553), (515, 516, 580, 579), (463, 462, 526, 527), (488, 489, 553, 552), (514, 515, 579, 578), (462, 461, 525, 526), (456, 487, 551, 520), (513, 514, 578, 577), (461, 460, 524, 525), (487, 486, 550, 551), (512, 513, 577, 576), (460, 459, 523, 524), (486, 485, 549, 550), (511, 512, 576, 575), (459, 458, 522, 523), (485, 484, 548, 549), (510, 511, 575, 574), (458, 457, 521, 522), (484, 483, 547, 548), (509, 510, 574, 573), (457, 456, 520, 521), (483, 482, 546, 547), (508, 509, 573, 572), (482, 481, 545, 546), (507, 508, 572, 571), (481, 480, 544, 545), (506, 507, 571, 570), (425, 426, 490, 489), (400, 399, 463, 464), (452, 453, 517, 516), (426, 427, 491, 490), (401, 400, 464, 465), (453, 454, 518, 517), (427, 428, 492, 491), (402, 401, 465, 466), (454, 455, 519, 518), (428, 429, 493, 492), (403, 402, 466, 467), (455, 424, 488, 519), (429, 430, 494, 493), (404, 403, 467, 468), (430, 431, 495, 494), (405, 404, 468, 469), (431, 432, 496, 495), (406, 405, 469, 470), (432, 433, 497, 496), (407, 406, 470, 471), (433, 434, 498, 497), (408, 407, 471, 472), (434, 435, 499, 498), (409, 408, 472, 473), (435, 436, 500, 499), (410, 409, 473, 474), (436, 437, 501, 500), (411, 410, 474, 475), (437, 438, 502, 501), (412, 411, 475, 476), (438, 439, 503, 502), (413, 412, 476, 477), (557, 558, 622, 621), (583, 552, 616, 645), (531, 530, 594, 595), (556, 557, 621, 620), (582, 583, 645, 644), (530, 529, 593, 594), (555, 556, 620, 619), (581, 582, 644, 643), (529, 528, 592, 593), (554, 555, 619, 618), (580, 581, 643, 642), (528, 527, 591, 592), (553, 554, 618, 617), (527, 526, 590, 591), (552, 553, 617, 616), (547, 546, 610, 611), (526, 525, 589, 590), (520, 551, 615, 584), (525, 524, 588, 589), (551, 550, 614, 615), (576, 577, 641, 640), (524, 523, 587, 588), (550, 549, 613, 614), (575, 576, 640, 639), (523, 522, 586, 587), (549, 548, 612, 613), (574, 575, 639, 638), (522, 521, 585, 586), (548, 547, 611, 612), (573, 574, 638, 637), (491, 492, 556, 555), (466, 465, 529, 530), (518, 519, 583, 582), (492, 493, 557, 556), (467, 466, 530, 531), (519, 488, 552, 583), (493, 494, 558, 557), (468, 467, 531, 532), (494, 495, 559, 558), (469, 468, 532, 533), (495, 496, 560, 559), (470, 469, 533, 534), (496, 497, 561, 560), (471, 470, 534, 535), (497, 498, 562, 561), (472, 471, 535, 536), (498, 499, 563, 562), (473, 472, 536, 537), (499, 500, 564, 563), (474, 473, 537, 538), (500, 501, 565, 564), (475, 474, 538, 539), (501, 502, 566, 565), (476, 475, 539, 540), (502, 503, 567, 566), (477, 476, 540, 541), (503, 504, 568, 567), (478, 477, 541, 542), (504, 505, 569, 568), (479, 478, 542, 543), (505, 506, 570, 569), (480, 479, 543, 544), (600, 599, 661, 662), (625, 626, 688, 687), (599, 598, 660, 661), (624, 625, 687, 686), (598, 597, 659, 660), (623, 624, 686, 685), (597, 596, 658, 659), (622, 623, 685, 684), (596, 595, 657, 658), (621, 622, 684, 683), (645, 616, 678, 708), (595, 594, 656, 657), (620, 621, 683, 682), (644, 645, 708, 707), (594, 593, 655, 656), (619, 620, 682, 681), (643, 644, 707, 706), (593, 592, 654, 655), (618, 619, 681, 680), (642, 643, 706, 705), (592, 591, 653, 654), (617, 618, 680, 679), (591, 590, 652, 653), (616, 617, 679, 678), (590, 589, 651, 652), (584, 615, 677, 646), (589, 588, 650, 651), (615, 614, 676, 677), (640, 641, 703, 702), (532, 531, 595, 596), (558, 559, 623, 622), (533, 532, 596, 597), (559, 560, 624, 623), (534, 533, 597, 598), (560, 561, 625, 624), (535, 534, 598, 599), (561, 562, 626, 625), (536, 535, 599, 600), (562, 563, 627, 626), (537, 536, 600, 601), (563, 564, 628, 627), (538, 537, 601, 602), (564, 565, 629, 628), (539, 538, 602, 603), (565, 566, 630, 629), (540, 539, 603, 604), (566, 567, 631, 630), (541, 540, 604, 605), (567, 568, 632, 631), (542, 541, 605, 606), (568, 569, 633, 632), (543, 542, 606, 607), (569, 570, 634, 633), (544, 543, 607, 608), (570, 571, 635, 634), (545, 544, 608, 609), (571, 572, 636, 635), (546, 545, 609, 610), (572, 573, 637, 636), (521, 520, 584, 585), (692, 693, 756, 755), (666, 665, 728, 729), (691, 692, 755, 754), (665, 664, 727, 728), (690, 691, 754, 753), (664, 663, 726, 727), (689, 690, 753, 752), (663, 662, 725, 726), (688, 689, 752, 751), (662, 661, 724, 725), (687, 688, 751, 750), (661, 660, 723, 724), (686, 687, 750, 749), (660, 659, 722, 723), (685, 686, 749, 748), (659, 658, 721, 722), (684, 685, 748, 747), (658, 657, 720, 721), (683, 684, 747, 746), (708, 678, 741, 772), (657, 656, 719, 720), (682, 683, 746, 745), (707, 708, 772, 771), (656, 655, 718, 719), (681, 682, 745, 744), (706, 707, 771, 770), (655, 654, 717, 718), (680, 681, 744, 743), (705, 706, 770, 769), (654, 653, 716, 717), (679, 680, 743, 742), (704, 705, 769, 768), (626, 627, 689, 688), (601, 600, 662, 663), (627, 628, 690, 689), (602, 601, 663, 664), (628, 629, 691, 690), (603, 602, 664, 665), (629, 630, 692, 691), (604, 603, 665, 666), (630, 631, 693, 692), (605, 604, 666, 667), (631, 632, 694, 693), (606, 605, 667, 668), (632, 633, 695, 694), (607, 606, 668, 669), (633, 634, 696, 695), (608, 607, 669, 670), (634, 635, 697, 696), (609, 608, 670, 671), (635, 636, 698, 697), (610, 609, 671, 672), (636, 637, 699, 698), (611, 610, 672, 673), (585, 584, 646, 647), (637, 638, 700, 699), (612, 611, 673, 674), (586, 585, 647, 648), (638, 639, 701, 700), (613, 612, 674, 675), (587, 586, 648, 649), (639, 640, 702, 701), (614, 613, 675, 676), (588, 587, 649, 650), (737, 736, 768, 769), (711, 710, 742, 743), (720, 719, 751, 752), (729, 728, 760, 761), (738, 737, 769, 770), (712, 711, 743, 744), (721, 720, 752, 753), (730, 729, 761, 762), (739, 738, 770, 771), (713, 712, 744, 745), (722, 721, 753, 754), (731, 730, 762, 763), (740, 739, 771, 772), (714, 713, 745, 746), (723, 722, 754, 755), (732, 731, 763, 764), (709, 740, 772, 741), (715, 714, 746, 747), (724, 723, 755, 756), (733, 732, 764, 765), (716, 715, 747, 748), (725, 724, 756, 757), (734, 733, 765, 766), (717, 716, 748, 749), (726, 725, 757, 758), (735, 734, 766, 767), (718, 717, 749, 750), (727, 726, 758, 759), (710, 709, 741, 742), (736, 735, 767, 768), (719, 718, 750, 751), (728, 727, 759, 760), (667, 666, 729, 730), (693, 694, 757, 756), (668, 667, 730, 731), (694, 695, 758, 757), (669, 668, 731, 732), (695, 696, 759, 758), (670, 669, 732, 733), (696, 697, 760, 759), (671, 670, 733, 734), (697, 698, 761, 760), (672, 671, 734, 735), (698, 699, 762, 761), (673, 672, 735, 736), (647, 646, 709, 710), (699, 700, 763, 762), (674, 673, 736, 737), (648, 647, 710, 711), (700, 701, 764, 763), (675, 674, 737, 738), (649, 648, 711, 712), (701, 702, 765, 764), (676, 675, 738, 739), (650, 649, 712, 713), (702, 703, 766, 765), (677, 676, 739, 740), (651, 650, 713, 714), (703, 775, 767, 766), (646, 677, 740, 709), (652, 651, 714, 715), (775, 704, 768, 767), (678, 679, 742, 741), (653, 652, 715, 716), (642, 705, 704, 773), (773, 704, 775, 774), (774, 775, 703, 776), (580, 642, 773, 579), (579, 773, 774, 578), (578, 774, 776, 577), (778, 780, 779, 777), (780, 784, 783, 779), (784, 782, 781, 783), (782, 778, 777, 781), (777, 779, 783, 781), (782, 784, 780, 778), (786, 788, 787, 785), (788, 792, 791, 787), (792, 790, 789, 791), (790, 786, 785, 789), (785, 787, 791, 789), (790, 792, 788, 786), (794, 796, 795, 793), (796, 800, 799, 795), (800, 798, 797, 799), (798, 794, 793, 797), (793, 795, 799, 797), (798, 800, 796, 794), (802, 804, 803, 801), (804, 808, 807, 803), (808, 806, 805, 807), (806, 802, 801, 805), (801, 803, 807, 805), (806, 808, 804, 802), (810, 812, 811, 809), (812, 816, 815, 811), (816, 814, 813, 815), (814, 810, 809, 813), (809, 811, 815, 813), (814, 816, 812, 810)])
me_cylinder.polygons.foreach_set('material_index', [1, 1, 1, 1, 1, 0, 0, 0, 0, 0, 0, 0, 0, 0, 0, 0, 0, 0, 0, 0, 0, 0, 0, 0, 0, 0, 0, 0, 0, 0, 0, 0, 0, 0, 0, 0, 0, 0, 0, 0, 0, 0, 0, 0, 0, 0, 0, 0, 0, 0, 0, 0, 0, 0, 0, 0, 0, 0, 0, 0, 0, 0, 0, 0, 0, 0, 0, 0, 0, 0, 0, 0, 0, 0, 0, 0, 0, 0, 0, 0, 0, 0, 0, 0, 0, 0, 0, 0, 0, 0, 0, 0, 0, 0, 0, 0, 0, 0, 0, 0, 0, 0, 0, 0, 0, 0, 0, 0, 0, 0, 0, 0, 0, 0, 0, 0, 0, 0, 0, 0, 0, 0, 0, 0, 0, 0, 0, 0, 0, 0, 0, 0, 0, 0, 0, 0, 0, 0, 0, 0, 0, 0, 0, 0, 0, 0, 0, 0, 0, 0, 0, 0, 0, 0, 0, 0, 0, 0, 0, 0, 0, 0, 0, 0, 0, 0, 0, 0, 0, 0, 0, 0, 0, 0, 0, 0, 0, 0, 0, 0, 0, 0, 0, 0, 0, 0, 0, 0, 0, 0, 0, 0, 0, 0, 0, 0, 0, 0, 0, 0, 0, 0, 0, 0, 0, 0, 0, 0, 0, 0, 0, 0, 0, 0, 0, 0, 0, 0, 0, 0, 0, 0, 0, 0, 0, 0, 0, 0, 0, 0, 0, 0, 0, 0, 0, 0, 0, 0, 0, 0, 0, 0, 0, 0, 0, 0, 0, 0, 0, 0, 0, 0, 0, 0, 0, 0, 0, 0, 0, 0, 0, 0, 0, 0, 0, 0, 0, 0, 0, 0, 0, 0, 0, 0, 0, 0, 0, 0, 0, 0, 0, 0, 0, 0, 0, 0, 0, 0, 0, 0, 0, 0, 0, 0, 0, 0, 0, 0, 0, 0, 0, 0, 0, 0, 0, 0, 0, 0, 0, 0, 0, 0, 0, 0, 0, 0, 0, 0, 0, 0, 0, 0, 0, 0, 0, 0, 0, 0, 0, 0, 0, 0, 0, 0, 0, 0, 0, 0, 0, 0, 0, 0, 0, 0, 0, 0, 0, 0, 0, 0, 0, 0, 0, 0, 0, 0, 0, 0, 0, 0, 0, 0, 0, 0, 0, 0, 0, 0, 0, 0, 0, 0, 0, 0, 0, 0, 0, 0, 0, 0, 0, 0, 0, 0, 0, 0, 0, 0, 0, 0, 0, 0, 0, 0, 0, 0, 0, 0, 0, 0, 0, 0, 0, 0, 0, 0, 0, 0, 0, 0, 0, 0, 0, 0, 0, 0, 0, 0, 0, 0, 0, 0, 0, 0, 0, 0, 0, 0, 0, 0, 0, 0, 0, 0, 0, 0, 0, 0, 0, 0, 0, 0, 0, 0, 0, 0, 0, 0, 0, 0, 0, 0, 0, 0, 0, 0, 0, 0, 0, 0, 0, 0, 0, 0, 0, 0, 0, 0, 0, 0, 0, 0, 0, 0, 0, 0, 0, 0, 0, 0, 0, 0, 0, 0, 0, 0, 0, 0, 0, 0, 0, 0, 0, 0, 0, 0, 0, 0, 0, 0, 0, 0, 0, 0, 0, 0, 0, 0, 0, 0, 0, 0, 0, 0, 0, 0, 0, 0, 0, 0, 0, 0, 0, 0, 0, 0, 0, 0, 0, 0, 0, 0, 0, 0, 0, 0, 0, 0, 0, 0, 0, 0, 0, 0, 0, 0, 0, 0, 0, 0, 0, 0, 0, 0, 0, 0, 0, 0, 0, 0, 0, 0, 0, 0, 0, 0, 0, 0, 0, 0, 0, 0, 0, 0, 0, 0, 0, 0, 0, 0, 0, 0, 0, 0, 0, 0, 0, 0, 0, 0, 0, 0, 0, 0, 0, 0, 0, 0, 0, 0, 0, 0, 0, 0, 0, 0, 0, 0, 0, 0, 0, 0, 0, 0, 0, 0, 0, 0, 0, 0, 0, 0, 0, 0, 0, 0, 0, 0, 0, 0, 0, 0, 0, 0, 0, 0, 0, 0, 0, 0, 0, 0, 0, 0, 0, 0, 0, 0, 0, 0, 0, 0, 0, 0, 0, 0, 0, 0, 0, 0, 0, 0, 0, 0, 0, 0, 0, 0, 0, 0, 0, 0, 0, 0, 0, 0, 0, 0, 0, 0, 0, 0, 0, 0, 0, 0, 0, 0, 0, 0, 0, 0, 0, 0, 0, 0, 0, 0, 0, 0, 0, 0, 0, 0, 0, 0, 0, 0, 0, 0, 0, 0, 0, 0, 0, 0, 0, 0, 0, 0, 0, 0, 0, 0, 0, 0, 0, 0, 0, 0, 0, 0, 0, 0, 0, 0, 0, 0, 0, 0, 0, 0, 0, 0, 0, 0, 0, 0, 0, 0, 0, 0, 0, 0, 0, 0, 0, 0, 0, 0, 0, 0, 0, 0, 0, 0, 0, 0, 0, 0, 0, 0, 0, 0, 1, 1, 1, 1, 1, 0, 1, 1, 1, 1, 1, 0, 1, 1, 1, 1, 1, 0, 1, 1, 1, 1, 1, 0, 1, 1, 1, 1, 1, 0])
me_cylinder.materials.append(mat_material_001)
me_cylinder.materials.append(mat_material_052)
me_cylinder.use_remesh_preserve_volume = False
me_cylinder.use_remesh_preserve_attributes = False
me_cylinder.use_mirror_vertex_groups = False
me_cylinder.update()

# ---- objects
ob_cylinder = bpy.data.objects.new('Cylinder', me_cylinder)

# ---- transforms, parenting, visibility, modifiers, constraints
ob_cylinder.location = (0.6584, -3.392, 0.4739)
ob_cylinder.scale = (0.2847, 0.2847, 0.2847)
ob_cylinder.lineart.crease_threshold = 0.0

# ---- collection membership
col_collection_1.objects.link(ob_cylinder)

# ---- scene / render settings (as saved in the file)
scene.frame_start = 1; scene.frame_end = 250; scene.frame_set(1)
scene.render.engine = 'BLENDER_EEVEE_NEXT'
scene.render.resolution_percentage = 50
scene.render.dither_intensity = 0.0
scene.cycles.use_denoising = False
scene.cycles.samples = 128
scene.cycles.sampling_pattern = 'TABULATED_SOBOL'
scene.cycles.light_sampling_threshold = 0.0
scene.cycles.use_adaptive_sampling = False
scene.cycles.use_light_tree = False
scene.cycles.blur_glossy = 0.0
scene.cycles.sample_clamp_indirect = 0.0
scene.view_settings.view_transform = 'Standard'
bpy.context.view_layer.update()

# ---- added for rendering (the .blend has no active camera and no usable light): camera, sun
cam_auto = bpy.data.cameras.new('AutoCamera')
cam_auto.lens = 50.0
cam_auto.sensor_width = 36.0
cam_auto.clip_end = 1000.0
ob_auto_camera = bpy.data.objects.new('AutoCamera', cam_auto)
scene.collection.objects.link(ob_auto_camera)
ob_auto_camera.location = (2.12252, -5.1491, 1.29717)
ob_auto_camera.rotation_euler = (1.09748, -7.21219e-08, 0.694738)
scene.camera = ob_auto_camera
light_auto_sun = bpy.data.lights.new('AutoSun', 'SUN')
light_auto_sun.energy = 3.0
light_auto_sun.angle = 0.0523599
ob_auto_sun = bpy.data.objects.new('AutoSun', light_auto_sun)
scene.collection.objects.link(ob_auto_sun)
ob_auto_sun.rotation_euler = (0.872665, 0.174533, 0.523599)
bpy.context.view_layer.update()
